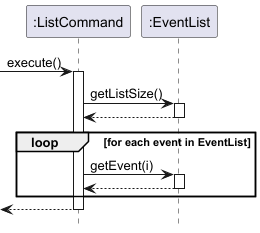

The diagram above was rendered by PlantUML. Its source (embedded in the PNG):
@startuml
hide footbox

participant ":ListCommand" as ListCommand
participant ":EventList" as EventList

[-> ListCommand: execute()
activate ListCommand


ListCommand -> EventList : getListSize()
activate EventList
EventList --> ListCommand
deactivate EventList

loop for each event in EventList
    ListCommand -> EventList : getEvent(i)
    activate EventList
    EventList --> ListCommand
    deactivate EventList
end loop

return

@enduml